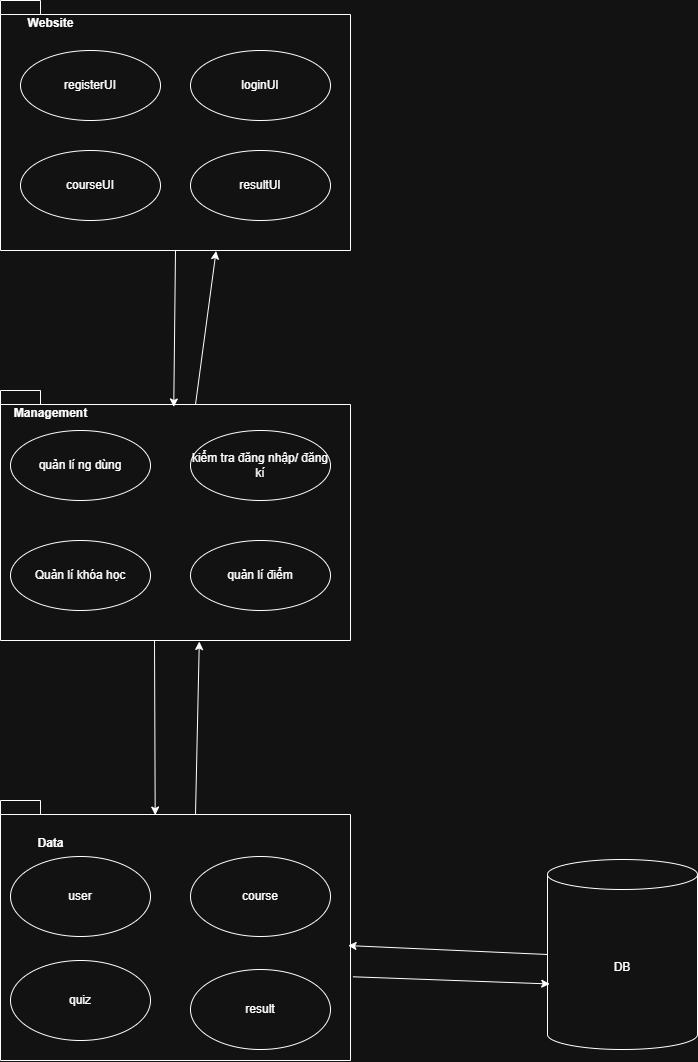

The diagram above was exported from draw.io. Its source (the exported page's mxGraphModel, read from the mxfile embedded in the PNG):
<mxGraphModel dx="1489" dy="940" grid="1" gridSize="10" guides="1" tooltips="1" connect="1" arrows="1" fold="1" page="1" pageScale="1" pageWidth="827" pageHeight="1169" math="0" shadow="0">
  <root>
    <mxCell id="0" />
    <mxCell id="1" parent="0" />
    <mxCell id="zJFsaYNo7gpwHEUKgmPs-2" value="" style="shape=folder;fontStyle=1;spacingTop=10;tabWidth=40;tabHeight=14;tabPosition=left;html=1;whiteSpace=wrap;" vertex="1" parent="1">
      <mxGeometry x="280" y="120" width="350" height="250" as="geometry" />
    </mxCell>
    <mxCell id="zJFsaYNo7gpwHEUKgmPs-3" value="Website" style="text;align=center;fontStyle=1;verticalAlign=middle;spacingLeft=3;spacingRight=3;strokeColor=none;rotatable=0;points=[[0,0.5],[1,0.5]];portConstraint=eastwest;html=1;" vertex="1" parent="1">
      <mxGeometry x="290" y="130" width="80" height="26" as="geometry" />
    </mxCell>
    <mxCell id="7E9pXrCsyasrJxugC1oD-1" value="registerUI" style="ellipse;whiteSpace=wrap;html=1;" vertex="1" parent="1">
      <mxGeometry x="300" y="170" width="140" height="70" as="geometry" />
    </mxCell>
    <mxCell id="7E9pXrCsyasrJxugC1oD-2" value="loginUI" style="ellipse;whiteSpace=wrap;html=1;" vertex="1" parent="1">
      <mxGeometry x="470" y="170" width="140" height="70" as="geometry" />
    </mxCell>
    <mxCell id="7E9pXrCsyasrJxugC1oD-3" value="courseUI" style="ellipse;whiteSpace=wrap;html=1;" vertex="1" parent="1">
      <mxGeometry x="300" y="270" width="140" height="70" as="geometry" />
    </mxCell>
    <mxCell id="7E9pXrCsyasrJxugC1oD-4" value="resultUI" style="ellipse;whiteSpace=wrap;html=1;" vertex="1" parent="1">
      <mxGeometry x="470" y="270" width="140" height="70" as="geometry" />
    </mxCell>
    <mxCell id="7E9pXrCsyasrJxugC1oD-5" value="" style="shape=folder;fontStyle=1;spacingTop=10;tabWidth=40;tabHeight=14;tabPosition=left;html=1;whiteSpace=wrap;" vertex="1" parent="1">
      <mxGeometry x="280" y="510" width="350" height="250" as="geometry" />
    </mxCell>
    <mxCell id="chIIdsiZ4JYOkT57tIT5-1" value="quản lí ng dùng" style="ellipse;whiteSpace=wrap;html=1;" vertex="1" parent="1">
      <mxGeometry x="290" y="550" width="140" height="70" as="geometry" />
    </mxCell>
    <mxCell id="chIIdsiZ4JYOkT57tIT5-2" value="Management" style="text;align=center;fontStyle=1;verticalAlign=middle;spacingLeft=3;spacingRight=3;strokeColor=none;rotatable=0;points=[[0,0.5],[1,0.5]];portConstraint=eastwest;html=1;" vertex="1" parent="1">
      <mxGeometry x="290" y="520" width="80" height="26" as="geometry" />
    </mxCell>
    <mxCell id="chIIdsiZ4JYOkT57tIT5-3" value="kiểm tra đăng nhập/ đăng kí" style="ellipse;whiteSpace=wrap;html=1;" vertex="1" parent="1">
      <mxGeometry x="470" y="550" width="140" height="70" as="geometry" />
    </mxCell>
    <mxCell id="chIIdsiZ4JYOkT57tIT5-4" value="Quản lí khóa học" style="ellipse;whiteSpace=wrap;html=1;" vertex="1" parent="1">
      <mxGeometry x="290" y="660" width="140" height="70" as="geometry" />
    </mxCell>
    <mxCell id="chIIdsiZ4JYOkT57tIT5-5" value="quản lí điểm" style="ellipse;whiteSpace=wrap;html=1;" vertex="1" parent="1">
      <mxGeometry x="470" y="660" width="140" height="70" as="geometry" />
    </mxCell>
    <mxCell id="chIIdsiZ4JYOkT57tIT5-6" value="" style="shape=folder;fontStyle=1;spacingTop=10;tabWidth=40;tabHeight=14;tabPosition=left;html=1;whiteSpace=wrap;" vertex="1" parent="1">
      <mxGeometry x="280" y="920" width="350" height="260" as="geometry" />
    </mxCell>
    <mxCell id="chIIdsiZ4JYOkT57tIT5-7" value="Data" style="text;align=center;fontStyle=1;verticalAlign=middle;spacingLeft=3;spacingRight=3;strokeColor=none;rotatable=0;points=[[0,0.5],[1,0.5]];portConstraint=eastwest;html=1;" vertex="1" parent="1">
      <mxGeometry x="290" y="950" width="80" height="26" as="geometry" />
    </mxCell>
    <mxCell id="chIIdsiZ4JYOkT57tIT5-8" value="user" style="ellipse;whiteSpace=wrap;html=1;" vertex="1" parent="1">
      <mxGeometry x="290" y="976" width="140" height="80" as="geometry" />
    </mxCell>
    <mxCell id="chIIdsiZ4JYOkT57tIT5-9" value="course" style="ellipse;whiteSpace=wrap;html=1;" vertex="1" parent="1">
      <mxGeometry x="470" y="976" width="140" height="80" as="geometry" />
    </mxCell>
    <mxCell id="chIIdsiZ4JYOkT57tIT5-10" value="quiz" style="ellipse;whiteSpace=wrap;html=1;" vertex="1" parent="1">
      <mxGeometry x="290" y="1080" width="140" height="80" as="geometry" />
    </mxCell>
    <mxCell id="chIIdsiZ4JYOkT57tIT5-11" value="result" style="ellipse;whiteSpace=wrap;html=1;" vertex="1" parent="1">
      <mxGeometry x="470" y="1089" width="140" height="80" as="geometry" />
    </mxCell>
    <mxCell id="chIIdsiZ4JYOkT57tIT5-12" value="DB" style="shape=cylinder3;whiteSpace=wrap;html=1;boundedLbl=1;backgroundOutline=1;size=15;" vertex="1" parent="1">
      <mxGeometry x="827" y="979" width="150" height="190" as="geometry" />
    </mxCell>
    <mxCell id="chIIdsiZ4JYOkT57tIT5-13" value="" style="endArrow=classic;html=1;rounded=0;exitX=0.5;exitY=1;exitDx=0;exitDy=0;exitPerimeter=0;entryX=0.495;entryY=0.066;entryDx=0;entryDy=0;entryPerimeter=0;" edge="1" parent="1" source="zJFsaYNo7gpwHEUKgmPs-2" target="7E9pXrCsyasrJxugC1oD-5">
      <mxGeometry width="50" height="50" relative="1" as="geometry">
        <mxPoint x="650" y="410" as="sourcePoint" />
        <mxPoint x="700" y="360" as="targetPoint" />
      </mxGeometry>
    </mxCell>
    <mxCell id="chIIdsiZ4JYOkT57tIT5-14" value="" style="endArrow=classic;html=1;rounded=0;exitX=0;exitY=0;exitDx=195;exitDy=14;exitPerimeter=0;entryX=0.616;entryY=1.002;entryDx=0;entryDy=0;entryPerimeter=0;" edge="1" parent="1" source="7E9pXrCsyasrJxugC1oD-5" target="zJFsaYNo7gpwHEUKgmPs-2">
      <mxGeometry width="50" height="50" relative="1" as="geometry">
        <mxPoint x="562" y="460" as="sourcePoint" />
        <mxPoint x="560" y="617" as="targetPoint" />
      </mxGeometry>
    </mxCell>
    <mxCell id="chIIdsiZ4JYOkT57tIT5-15" value="" style="endArrow=classic;html=1;rounded=0;exitX=0.44;exitY=0.998;exitDx=0;exitDy=0;exitPerimeter=0;entryX=0.442;entryY=0.056;entryDx=0;entryDy=0;entryPerimeter=0;" edge="1" parent="1" source="7E9pXrCsyasrJxugC1oD-5" target="chIIdsiZ4JYOkT57tIT5-6">
      <mxGeometry width="50" height="50" relative="1" as="geometry">
        <mxPoint x="572" y="850" as="sourcePoint" />
        <mxPoint x="570" y="1007" as="targetPoint" />
      </mxGeometry>
    </mxCell>
    <mxCell id="chIIdsiZ4JYOkT57tIT5-16" value="" style="endArrow=classic;html=1;rounded=0;exitX=0;exitY=0;exitDx=195;exitDy=14;exitPerimeter=0;entryX=0.568;entryY=1.004;entryDx=0;entryDy=0;entryPerimeter=0;" edge="1" parent="1" source="chIIdsiZ4JYOkT57tIT5-6" target="7E9pXrCsyasrJxugC1oD-5">
      <mxGeometry width="50" height="50" relative="1" as="geometry">
        <mxPoint x="512" y="870" as="sourcePoint" />
        <mxPoint x="510" y="1027" as="targetPoint" />
      </mxGeometry>
    </mxCell>
    <mxCell id="siSaFqIuuugHkkwSCPIB-1" value="" style="endArrow=classic;html=1;rounded=0;exitX=0;exitY=0.5;exitDx=0;exitDy=0;exitPerimeter=0;entryX=0.993;entryY=0.558;entryDx=0;entryDy=0;entryPerimeter=0;" edge="1" parent="1" source="chIIdsiZ4JYOkT57tIT5-12" target="chIIdsiZ4JYOkT57tIT5-6">
      <mxGeometry width="50" height="50" relative="1" as="geometry">
        <mxPoint x="772" y="1230" as="sourcePoint" />
        <mxPoint x="770" y="1387" as="targetPoint" />
      </mxGeometry>
    </mxCell>
    <mxCell id="siSaFqIuuugHkkwSCPIB-2" value="" style="endArrow=classic;html=1;rounded=0;exitX=1.007;exitY=0.678;exitDx=0;exitDy=0;exitPerimeter=0;entryX=0.015;entryY=0.655;entryDx=0;entryDy=0;entryPerimeter=0;" edge="1" parent="1" source="chIIdsiZ4JYOkT57tIT5-6" target="chIIdsiZ4JYOkT57tIT5-12">
      <mxGeometry width="50" height="50" relative="1" as="geometry">
        <mxPoint x="772" y="1170" as="sourcePoint" />
        <mxPoint x="770" y="1327" as="targetPoint" />
      </mxGeometry>
    </mxCell>
  </root>
</mxGraphModel>